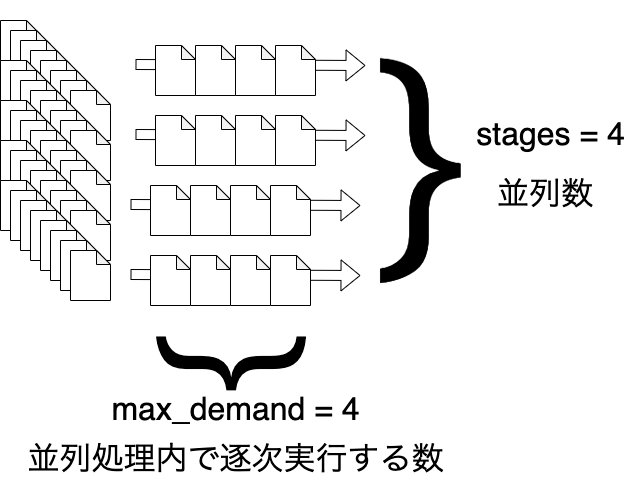

The diagram above was exported from draw.io. Its source (the exported page's mxGraphModel, read from the mxfile embedded in the PNG):
<mxGraphModel dx="884" dy="604" grid="1" gridSize="10" guides="1" tooltips="1" connect="1" arrows="1" fold="1" page="1" pageScale="1" pageWidth="827" pageHeight="1169" math="0" shadow="0">
  <root>
    <mxCell id="0" />
    <mxCell id="1" parent="0" />
    <mxCell id="3" value="" style="shape=flexArrow;endArrow=classic;html=1;" edge="1" parent="1">
      <mxGeometry width="50" height="50" relative="1" as="geometry">
        <mxPoint x="155" y="74" as="sourcePoint" />
        <mxPoint x="385" y="75" as="targetPoint" />
      </mxGeometry>
    </mxCell>
    <mxCell id="4" value="" style="shape=note;whiteSpace=wrap;html=1;backgroundOutline=1;darkOpacity=0.05;size=14;" vertex="1" parent="1">
      <mxGeometry x="20" y="30" width="40" height="50" as="geometry" />
    </mxCell>
    <mxCell id="5" value="" style="shape=note;whiteSpace=wrap;html=1;backgroundOutline=1;darkOpacity=0.05;size=14;" vertex="1" parent="1">
      <mxGeometry x="30" y="40" width="40" height="50" as="geometry" />
    </mxCell>
    <mxCell id="6" value="" style="shape=note;whiteSpace=wrap;html=1;backgroundOutline=1;darkOpacity=0.05;size=14;" vertex="1" parent="1">
      <mxGeometry x="40" y="50" width="40" height="50" as="geometry" />
    </mxCell>
    <mxCell id="7" value="" style="shape=note;whiteSpace=wrap;html=1;backgroundOutline=1;darkOpacity=0.05;size=14;" vertex="1" parent="1">
      <mxGeometry x="50" y="60" width="40" height="50" as="geometry" />
    </mxCell>
    <mxCell id="8" value="" style="shape=note;whiteSpace=wrap;html=1;backgroundOutline=1;darkOpacity=0.05;size=14;" vertex="1" parent="1">
      <mxGeometry x="60" y="70" width="40" height="50" as="geometry" />
    </mxCell>
    <mxCell id="9" value="" style="shape=note;whiteSpace=wrap;html=1;backgroundOutline=1;darkOpacity=0.05;size=14;" vertex="1" parent="1">
      <mxGeometry x="70" y="80" width="40" height="50" as="geometry" />
    </mxCell>
    <mxCell id="10" value="" style="shape=note;whiteSpace=wrap;html=1;backgroundOutline=1;darkOpacity=0.05;size=14;" vertex="1" parent="1">
      <mxGeometry x="80" y="90" width="40" height="50" as="geometry" />
    </mxCell>
    <mxCell id="11" value="" style="shape=note;whiteSpace=wrap;html=1;backgroundOutline=1;darkOpacity=0.05;size=14;" vertex="1" parent="1">
      <mxGeometry x="90" y="100" width="40" height="50" as="geometry" />
    </mxCell>
    <mxCell id="22" value="" style="shape=note;whiteSpace=wrap;html=1;backgroundOutline=1;darkOpacity=0.05;size=14;" vertex="1" parent="1">
      <mxGeometry x="175" y="55" width="40" height="50" as="geometry" />
    </mxCell>
    <mxCell id="23" value="" style="shape=note;whiteSpace=wrap;html=1;backgroundOutline=1;darkOpacity=0.05;size=14;" vertex="1" parent="1">
      <mxGeometry x="215" y="55" width="40" height="50" as="geometry" />
    </mxCell>
    <mxCell id="24" value="" style="shape=note;whiteSpace=wrap;html=1;backgroundOutline=1;darkOpacity=0.05;size=14;" vertex="1" parent="1">
      <mxGeometry x="255" y="55" width="40" height="50" as="geometry" />
    </mxCell>
    <mxCell id="25" value="" style="shape=note;whiteSpace=wrap;html=1;backgroundOutline=1;darkOpacity=0.05;size=14;" vertex="1" parent="1">
      <mxGeometry x="295" y="55" width="40" height="50" as="geometry" />
    </mxCell>
    <mxCell id="37" value="" style="shape=flexArrow;endArrow=classic;html=1;" edge="1" parent="1">
      <mxGeometry width="50" height="50" relative="1" as="geometry">
        <mxPoint x="155" y="144" as="sourcePoint" />
        <mxPoint x="385" y="145" as="targetPoint" />
      </mxGeometry>
    </mxCell>
    <mxCell id="38" value="" style="shape=note;whiteSpace=wrap;html=1;backgroundOutline=1;darkOpacity=0.05;size=14;" vertex="1" parent="1">
      <mxGeometry x="175" y="125" width="40" height="50" as="geometry" />
    </mxCell>
    <mxCell id="39" value="" style="shape=note;whiteSpace=wrap;html=1;backgroundOutline=1;darkOpacity=0.05;size=14;" vertex="1" parent="1">
      <mxGeometry x="215" y="125" width="40" height="50" as="geometry" />
    </mxCell>
    <mxCell id="40" value="" style="shape=note;whiteSpace=wrap;html=1;backgroundOutline=1;darkOpacity=0.05;size=14;" vertex="1" parent="1">
      <mxGeometry x="255" y="125" width="40" height="50" as="geometry" />
    </mxCell>
    <mxCell id="41" value="" style="shape=note;whiteSpace=wrap;html=1;backgroundOutline=1;darkOpacity=0.05;size=14;" vertex="1" parent="1">
      <mxGeometry x="295" y="125" width="40" height="50" as="geometry" />
    </mxCell>
    <mxCell id="42" value="}" style="text;html=1;align=center;verticalAlign=middle;resizable=0;points=[];autosize=1;strokeColor=none;fillColor=none;fontSize=240;" vertex="1" parent="1">
      <mxGeometry x="385" y="10" width="100" height="300" as="geometry" />
    </mxCell>
    <mxCell id="43" value="&lt;font style=&quot;font-size: 32px;&quot;&gt;stages = 4&lt;br&gt;&lt;/font&gt;" style="text;html=1;align=center;verticalAlign=middle;resizable=0;points=[];autosize=1;strokeColor=none;fillColor=none;fontSize=100;spacing=2;" vertex="1" parent="1">
      <mxGeometry x="485" y="55" width="170" height="130" as="geometry" />
    </mxCell>
    <mxCell id="44" value="}" style="text;html=1;align=center;verticalAlign=middle;resizable=0;points=[];autosize=1;strokeColor=none;fillColor=none;fontSize=160;rotation=90;" vertex="1" parent="1">
      <mxGeometry x="225" y="265" width="80" height="210" as="geometry" />
    </mxCell>
    <mxCell id="45" value="&lt;font style=&quot;font-size: 32px;&quot;&gt;max_demand = 4&lt;/font&gt;" style="text;html=1;align=center;verticalAlign=middle;resizable=0;points=[];autosize=1;strokeColor=none;fillColor=none;fontSize=100;" vertex="1" parent="1">
      <mxGeometry x="120" y="330" width="270" height="130" as="geometry" />
    </mxCell>
    <mxCell id="47" value="" style="shape=flexArrow;endArrow=classic;html=1;" edge="1" parent="1">
      <mxGeometry width="50" height="50" relative="1" as="geometry">
        <mxPoint x="150" y="214" as="sourcePoint" />
        <mxPoint x="380" y="215" as="targetPoint" />
      </mxGeometry>
    </mxCell>
    <mxCell id="48" value="" style="shape=note;whiteSpace=wrap;html=1;backgroundOutline=1;darkOpacity=0.05;size=14;" vertex="1" parent="1">
      <mxGeometry x="170" y="195" width="40" height="50" as="geometry" />
    </mxCell>
    <mxCell id="49" value="" style="shape=note;whiteSpace=wrap;html=1;backgroundOutline=1;darkOpacity=0.05;size=14;" vertex="1" parent="1">
      <mxGeometry x="210" y="195" width="40" height="50" as="geometry" />
    </mxCell>
    <mxCell id="50" value="" style="shape=note;whiteSpace=wrap;html=1;backgroundOutline=1;darkOpacity=0.05;size=14;" vertex="1" parent="1">
      <mxGeometry x="250" y="195" width="40" height="50" as="geometry" />
    </mxCell>
    <mxCell id="51" value="" style="shape=note;whiteSpace=wrap;html=1;backgroundOutline=1;darkOpacity=0.05;size=14;" vertex="1" parent="1">
      <mxGeometry x="290" y="195" width="40" height="50" as="geometry" />
    </mxCell>
    <mxCell id="52" value="" style="shape=flexArrow;endArrow=classic;html=1;" edge="1" parent="1">
      <mxGeometry width="50" height="50" relative="1" as="geometry">
        <mxPoint x="150" y="284" as="sourcePoint" />
        <mxPoint x="380" y="285" as="targetPoint" />
      </mxGeometry>
    </mxCell>
    <mxCell id="53" value="" style="shape=note;whiteSpace=wrap;html=1;backgroundOutline=1;darkOpacity=0.05;size=14;" vertex="1" parent="1">
      <mxGeometry x="170" y="265" width="40" height="50" as="geometry" />
    </mxCell>
    <mxCell id="54" value="" style="shape=note;whiteSpace=wrap;html=1;backgroundOutline=1;darkOpacity=0.05;size=14;" vertex="1" parent="1">
      <mxGeometry x="210" y="265" width="40" height="50" as="geometry" />
    </mxCell>
    <mxCell id="55" value="" style="shape=note;whiteSpace=wrap;html=1;backgroundOutline=1;darkOpacity=0.05;size=14;" vertex="1" parent="1">
      <mxGeometry x="250" y="265" width="40" height="50" as="geometry" />
    </mxCell>
    <mxCell id="56" value="" style="shape=note;whiteSpace=wrap;html=1;backgroundOutline=1;darkOpacity=0.05;size=14;" vertex="1" parent="1">
      <mxGeometry x="290" y="265" width="40" height="50" as="geometry" />
    </mxCell>
    <mxCell id="57" value="&lt;font style=&quot;font-size: 32px;&quot;&gt;&amp;nbsp;並列数&lt;br&gt;&lt;/font&gt;" style="text;html=1;align=center;verticalAlign=middle;resizable=0;points=[];autosize=1;strokeColor=none;fillColor=none;fontSize=100;spacing=2;" vertex="1" parent="1">
      <mxGeometry x="495" y="115" width="130" height="130" as="geometry" />
    </mxCell>
    <mxCell id="58" value="&lt;font style=&quot;font-size: 32px;&quot;&gt;並列処理内で逐次実行する数&lt;br&gt;&lt;/font&gt;" style="text;html=1;align=center;verticalAlign=middle;resizable=0;points=[];autosize=1;strokeColor=none;fillColor=none;fontSize=100;spacing=2;" vertex="1" parent="1">
      <mxGeometry x="35" y="380" width="440" height="130" as="geometry" />
    </mxCell>
    <mxCell id="59" value="" style="shape=note;whiteSpace=wrap;html=1;backgroundOutline=1;darkOpacity=0.05;size=14;" vertex="1" parent="1">
      <mxGeometry x="20" y="70" width="40" height="50" as="geometry" />
    </mxCell>
    <mxCell id="60" value="" style="shape=note;whiteSpace=wrap;html=1;backgroundOutline=1;darkOpacity=0.05;size=14;" vertex="1" parent="1">
      <mxGeometry x="30" y="80" width="40" height="50" as="geometry" />
    </mxCell>
    <mxCell id="61" value="" style="shape=note;whiteSpace=wrap;html=1;backgroundOutline=1;darkOpacity=0.05;size=14;" vertex="1" parent="1">
      <mxGeometry x="40" y="90" width="40" height="50" as="geometry" />
    </mxCell>
    <mxCell id="62" value="" style="shape=note;whiteSpace=wrap;html=1;backgroundOutline=1;darkOpacity=0.05;size=14;" vertex="1" parent="1">
      <mxGeometry x="50" y="100" width="40" height="50" as="geometry" />
    </mxCell>
    <mxCell id="63" value="" style="shape=note;whiteSpace=wrap;html=1;backgroundOutline=1;darkOpacity=0.05;size=14;" vertex="1" parent="1">
      <mxGeometry x="60" y="110" width="40" height="50" as="geometry" />
    </mxCell>
    <mxCell id="64" value="" style="shape=note;whiteSpace=wrap;html=1;backgroundOutline=1;darkOpacity=0.05;size=14;" vertex="1" parent="1">
      <mxGeometry x="70" y="120" width="40" height="50" as="geometry" />
    </mxCell>
    <mxCell id="65" value="" style="shape=note;whiteSpace=wrap;html=1;backgroundOutline=1;darkOpacity=0.05;size=14;" vertex="1" parent="1">
      <mxGeometry x="80" y="130" width="40" height="50" as="geometry" />
    </mxCell>
    <mxCell id="66" value="" style="shape=note;whiteSpace=wrap;html=1;backgroundOutline=1;darkOpacity=0.05;size=14;" vertex="1" parent="1">
      <mxGeometry x="90" y="140" width="40" height="50" as="geometry" />
    </mxCell>
    <mxCell id="67" value="" style="shape=note;whiteSpace=wrap;html=1;backgroundOutline=1;darkOpacity=0.05;size=14;" vertex="1" parent="1">
      <mxGeometry x="20" y="110" width="40" height="50" as="geometry" />
    </mxCell>
    <mxCell id="68" value="" style="shape=note;whiteSpace=wrap;html=1;backgroundOutline=1;darkOpacity=0.05;size=14;" vertex="1" parent="1">
      <mxGeometry x="30" y="120" width="40" height="50" as="geometry" />
    </mxCell>
    <mxCell id="69" value="" style="shape=note;whiteSpace=wrap;html=1;backgroundOutline=1;darkOpacity=0.05;size=14;" vertex="1" parent="1">
      <mxGeometry x="40" y="130" width="40" height="50" as="geometry" />
    </mxCell>
    <mxCell id="70" value="" style="shape=note;whiteSpace=wrap;html=1;backgroundOutline=1;darkOpacity=0.05;size=14;" vertex="1" parent="1">
      <mxGeometry x="50" y="140" width="40" height="50" as="geometry" />
    </mxCell>
    <mxCell id="71" value="" style="shape=note;whiteSpace=wrap;html=1;backgroundOutline=1;darkOpacity=0.05;size=14;" vertex="1" parent="1">
      <mxGeometry x="60" y="150" width="40" height="50" as="geometry" />
    </mxCell>
    <mxCell id="72" value="" style="shape=note;whiteSpace=wrap;html=1;backgroundOutline=1;darkOpacity=0.05;size=14;" vertex="1" parent="1">
      <mxGeometry x="70" y="160" width="40" height="50" as="geometry" />
    </mxCell>
    <mxCell id="73" value="" style="shape=note;whiteSpace=wrap;html=1;backgroundOutline=1;darkOpacity=0.05;size=14;" vertex="1" parent="1">
      <mxGeometry x="80" y="170" width="40" height="50" as="geometry" />
    </mxCell>
    <mxCell id="74" value="" style="shape=note;whiteSpace=wrap;html=1;backgroundOutline=1;darkOpacity=0.05;size=14;" vertex="1" parent="1">
      <mxGeometry x="90" y="180" width="40" height="50" as="geometry" />
    </mxCell>
    <mxCell id="75" value="" style="shape=note;whiteSpace=wrap;html=1;backgroundOutline=1;darkOpacity=0.05;size=14;" vertex="1" parent="1">
      <mxGeometry x="20" y="150" width="40" height="50" as="geometry" />
    </mxCell>
    <mxCell id="76" value="" style="shape=note;whiteSpace=wrap;html=1;backgroundOutline=1;darkOpacity=0.05;size=14;" vertex="1" parent="1">
      <mxGeometry x="30" y="160" width="40" height="50" as="geometry" />
    </mxCell>
    <mxCell id="77" value="" style="shape=note;whiteSpace=wrap;html=1;backgroundOutline=1;darkOpacity=0.05;size=14;" vertex="1" parent="1">
      <mxGeometry x="40" y="170" width="40" height="50" as="geometry" />
    </mxCell>
    <mxCell id="78" value="" style="shape=note;whiteSpace=wrap;html=1;backgroundOutline=1;darkOpacity=0.05;size=14;" vertex="1" parent="1">
      <mxGeometry x="50" y="180" width="40" height="50" as="geometry" />
    </mxCell>
    <mxCell id="79" value="" style="shape=note;whiteSpace=wrap;html=1;backgroundOutline=1;darkOpacity=0.05;size=14;" vertex="1" parent="1">
      <mxGeometry x="60" y="190" width="40" height="50" as="geometry" />
    </mxCell>
    <mxCell id="80" value="" style="shape=note;whiteSpace=wrap;html=1;backgroundOutline=1;darkOpacity=0.05;size=14;" vertex="1" parent="1">
      <mxGeometry x="70" y="200" width="40" height="50" as="geometry" />
    </mxCell>
    <mxCell id="81" value="" style="shape=note;whiteSpace=wrap;html=1;backgroundOutline=1;darkOpacity=0.05;size=14;" vertex="1" parent="1">
      <mxGeometry x="80" y="210" width="40" height="50" as="geometry" />
    </mxCell>
    <mxCell id="82" value="" style="shape=note;whiteSpace=wrap;html=1;backgroundOutline=1;darkOpacity=0.05;size=14;" vertex="1" parent="1">
      <mxGeometry x="90" y="220" width="40" height="50" as="geometry" />
    </mxCell>
    <mxCell id="83" value="" style="shape=note;whiteSpace=wrap;html=1;backgroundOutline=1;darkOpacity=0.05;size=14;" vertex="1" parent="1">
      <mxGeometry x="20" y="190" width="40" height="50" as="geometry" />
    </mxCell>
    <mxCell id="84" value="" style="shape=note;whiteSpace=wrap;html=1;backgroundOutline=1;darkOpacity=0.05;size=14;" vertex="1" parent="1">
      <mxGeometry x="30" y="200" width="40" height="50" as="geometry" />
    </mxCell>
    <mxCell id="85" value="" style="shape=note;whiteSpace=wrap;html=1;backgroundOutline=1;darkOpacity=0.05;size=14;" vertex="1" parent="1">
      <mxGeometry x="40" y="210" width="40" height="50" as="geometry" />
    </mxCell>
    <mxCell id="86" value="" style="shape=note;whiteSpace=wrap;html=1;backgroundOutline=1;darkOpacity=0.05;size=14;" vertex="1" parent="1">
      <mxGeometry x="50" y="220" width="40" height="50" as="geometry" />
    </mxCell>
    <mxCell id="87" value="" style="shape=note;whiteSpace=wrap;html=1;backgroundOutline=1;darkOpacity=0.05;size=14;" vertex="1" parent="1">
      <mxGeometry x="60" y="230" width="40" height="50" as="geometry" />
    </mxCell>
    <mxCell id="88" value="" style="shape=note;whiteSpace=wrap;html=1;backgroundOutline=1;darkOpacity=0.05;size=14;" vertex="1" parent="1">
      <mxGeometry x="70" y="240" width="40" height="50" as="geometry" />
    </mxCell>
    <mxCell id="89" value="" style="shape=note;whiteSpace=wrap;html=1;backgroundOutline=1;darkOpacity=0.05;size=14;" vertex="1" parent="1">
      <mxGeometry x="80" y="250" width="40" height="50" as="geometry" />
    </mxCell>
    <mxCell id="90" value="" style="shape=note;whiteSpace=wrap;html=1;backgroundOutline=1;darkOpacity=0.05;size=14;" vertex="1" parent="1">
      <mxGeometry x="90" y="260" width="40" height="50" as="geometry" />
    </mxCell>
  </root>
</mxGraphModel>